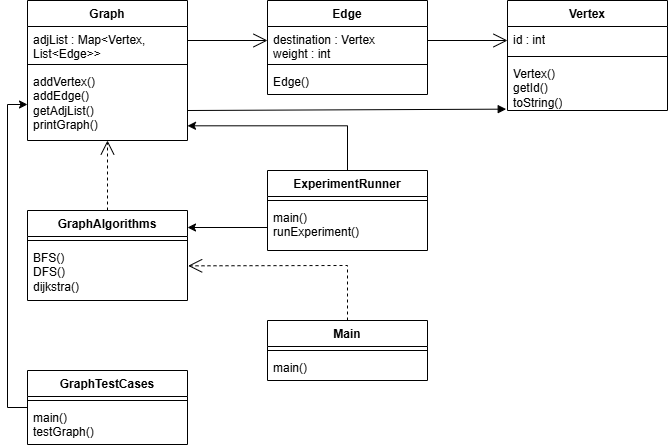

The diagram above was exported from draw.io. Its source (the exported page's mxGraphModel, read from the mxfile embedded in the PNG):
<mxGraphModel dx="774" dy="459" grid="1" gridSize="10" guides="1" tooltips="1" connect="1" arrows="1" fold="1" page="1" pageScale="1" pageWidth="827" pageHeight="1169" math="0" shadow="0">
  <root>
    <mxCell id="0" />
    <mxCell id="1" parent="0" />
    <mxCell id="1fZ1mcHLKcmxR7mbV5_n-1" parent="1" style="swimlane;fontStyle=1;align=center;verticalAlign=top;childLayout=stackLayout;horizontal=1;startSize=26;horizontalStack=0;resizeParent=1;resizeParentMax=0;resizeLast=0;collapsible=1;marginBottom=0;whiteSpace=wrap;html=1;" value="Vertex" vertex="1">
      <mxGeometry height="110" width="160" x="560" y="80" as="geometry" />
    </mxCell>
    <mxCell id="1fZ1mcHLKcmxR7mbV5_n-2" parent="1fZ1mcHLKcmxR7mbV5_n-1" style="text;strokeColor=none;fillColor=none;align=left;verticalAlign=top;spacingLeft=4;spacingRight=4;overflow=hidden;rotatable=0;points=[[0,0.5],[1,0.5]];portConstraint=eastwest;whiteSpace=wrap;html=1;" value="id : int" vertex="1">
      <mxGeometry height="26" width="160" y="26" as="geometry" />
    </mxCell>
    <mxCell id="1fZ1mcHLKcmxR7mbV5_n-3" parent="1fZ1mcHLKcmxR7mbV5_n-1" style="line;strokeWidth=1;fillColor=none;align=left;verticalAlign=middle;spacingTop=-1;spacingLeft=3;spacingRight=3;rotatable=0;labelPosition=right;points=[];portConstraint=eastwest;strokeColor=inherit;" value="" vertex="1">
      <mxGeometry height="8" width="160" y="52" as="geometry" />
    </mxCell>
    <mxCell id="1fZ1mcHLKcmxR7mbV5_n-4" parent="1fZ1mcHLKcmxR7mbV5_n-1" style="text;strokeColor=none;fillColor=none;align=left;verticalAlign=top;spacingLeft=4;spacingRight=4;overflow=hidden;rotatable=0;points=[[0,0.5],[1,0.5]];portConstraint=eastwest;whiteSpace=wrap;html=1;" value="Vertex()&lt;br&gt;getId()&lt;br&gt;toString()" vertex="1">
      <mxGeometry height="50" width="160" y="60" as="geometry" />
    </mxCell>
    <mxCell id="1fZ1mcHLKcmxR7mbV5_n-5" parent="1" style="swimlane;fontStyle=1;align=center;verticalAlign=top;childLayout=stackLayout;horizontal=1;startSize=26;horizontalStack=0;resizeParent=1;resizeParentMax=0;resizeLast=0;collapsible=1;marginBottom=0;whiteSpace=wrap;html=1;" value="Edge" vertex="1">
      <mxGeometry height="94" width="160" x="320" y="80" as="geometry" />
    </mxCell>
    <mxCell id="1fZ1mcHLKcmxR7mbV5_n-6" parent="1fZ1mcHLKcmxR7mbV5_n-5" style="text;strokeColor=none;fillColor=none;align=left;verticalAlign=top;spacingLeft=4;spacingRight=4;overflow=hidden;rotatable=0;points=[[0,0.5],[1,0.5]];portConstraint=eastwest;whiteSpace=wrap;html=1;" value="destination : Vertex&lt;br&gt;weight : int" vertex="1">
      <mxGeometry height="34" width="160" y="26" as="geometry" />
    </mxCell>
    <mxCell id="1fZ1mcHLKcmxR7mbV5_n-7" parent="1fZ1mcHLKcmxR7mbV5_n-5" style="line;strokeWidth=1;fillColor=none;align=left;verticalAlign=middle;spacingTop=-1;spacingLeft=3;spacingRight=3;rotatable=0;labelPosition=right;points=[];portConstraint=eastwest;strokeColor=inherit;" value="" vertex="1">
      <mxGeometry height="8" width="160" y="60" as="geometry" />
    </mxCell>
    <mxCell id="1fZ1mcHLKcmxR7mbV5_n-8" parent="1fZ1mcHLKcmxR7mbV5_n-5" style="text;strokeColor=none;fillColor=none;align=left;verticalAlign=top;spacingLeft=4;spacingRight=4;overflow=hidden;rotatable=0;points=[[0,0.5],[1,0.5]];portConstraint=eastwest;whiteSpace=wrap;html=1;" value="Edge()" vertex="1">
      <mxGeometry height="26" width="160" y="68" as="geometry" />
    </mxCell>
    <mxCell id="1fZ1mcHLKcmxR7mbV5_n-9" parent="1" style="swimlane;fontStyle=1;align=center;verticalAlign=top;childLayout=stackLayout;horizontal=1;startSize=26;horizontalStack=0;resizeParent=1;resizeParentMax=0;resizeLast=0;collapsible=1;marginBottom=0;whiteSpace=wrap;html=1;" value="Graph" vertex="1">
      <mxGeometry height="140" width="160" x="80" y="80" as="geometry" />
    </mxCell>
    <mxCell id="1fZ1mcHLKcmxR7mbV5_n-10" parent="1fZ1mcHLKcmxR7mbV5_n-9" style="text;strokeColor=none;fillColor=none;align=left;verticalAlign=top;spacingLeft=4;spacingRight=4;overflow=hidden;rotatable=0;points=[[0,0.5],[1,0.5]];portConstraint=eastwest;whiteSpace=wrap;html=1;" value="adjList : Map&amp;lt;Vertex, List&amp;lt;Edge&amp;gt;&amp;gt;" vertex="1">
      <mxGeometry height="34" width="160" y="26" as="geometry" />
    </mxCell>
    <mxCell id="1fZ1mcHLKcmxR7mbV5_n-11" parent="1fZ1mcHLKcmxR7mbV5_n-9" style="line;strokeWidth=1;fillColor=none;align=left;verticalAlign=middle;spacingTop=-1;spacingLeft=3;spacingRight=3;rotatable=0;labelPosition=right;points=[];portConstraint=eastwest;strokeColor=inherit;" value="" vertex="1">
      <mxGeometry height="8" width="160" y="60" as="geometry" />
    </mxCell>
    <mxCell id="1fZ1mcHLKcmxR7mbV5_n-12" parent="1fZ1mcHLKcmxR7mbV5_n-9" style="text;strokeColor=none;fillColor=none;align=left;verticalAlign=top;spacingLeft=4;spacingRight=4;overflow=hidden;rotatable=0;points=[[0,0.5],[1,0.5]];portConstraint=eastwest;whiteSpace=wrap;html=1;" value="addVertex()&lt;br&gt;addEdge()&lt;br&gt;getAdjList()&lt;br&gt;printGraph()" vertex="1">
      <mxGeometry height="72" width="160" y="68" as="geometry" />
    </mxCell>
    <mxCell id="1fZ1mcHLKcmxR7mbV5_n-13" parent="1" style="swimlane;fontStyle=1;align=center;verticalAlign=top;childLayout=stackLayout;horizontal=1;startSize=26;horizontalStack=0;resizeParent=1;resizeParentMax=0;resizeLast=0;collapsible=1;marginBottom=0;whiteSpace=wrap;html=1;" value="GraphAlgorithms" vertex="1">
      <mxGeometry height="90" width="160" x="80" y="290" as="geometry" />
    </mxCell>
    <mxCell id="1fZ1mcHLKcmxR7mbV5_n-15" parent="1fZ1mcHLKcmxR7mbV5_n-13" style="line;strokeWidth=1;fillColor=none;align=left;verticalAlign=middle;spacingTop=-1;spacingLeft=3;spacingRight=3;rotatable=0;labelPosition=right;points=[];portConstraint=eastwest;strokeColor=inherit;" value="" vertex="1">
      <mxGeometry height="8" width="160" y="26" as="geometry" />
    </mxCell>
    <mxCell id="1fZ1mcHLKcmxR7mbV5_n-16" parent="1fZ1mcHLKcmxR7mbV5_n-13" style="text;strokeColor=none;fillColor=none;align=left;verticalAlign=top;spacingLeft=4;spacingRight=4;overflow=hidden;rotatable=0;points=[[0,0.5],[1,0.5]];portConstraint=eastwest;whiteSpace=wrap;html=1;" value="BFS()&lt;br&gt;DFS()&lt;br&gt;dijkstra()" vertex="1">
      <mxGeometry height="56" width="160" y="34" as="geometry" />
    </mxCell>
    <mxCell id="1fZ1mcHLKcmxR7mbV5_n-17" parent="1" style="swimlane;fontStyle=1;align=center;verticalAlign=top;childLayout=stackLayout;horizontal=1;startSize=26;horizontalStack=0;resizeParent=1;resizeParentMax=0;resizeLast=0;collapsible=1;marginBottom=0;whiteSpace=wrap;html=1;" value="Main" vertex="1">
      <mxGeometry height="60" width="160" x="320" y="400" as="geometry" />
    </mxCell>
    <mxCell id="1fZ1mcHLKcmxR7mbV5_n-19" parent="1fZ1mcHLKcmxR7mbV5_n-17" style="line;strokeWidth=1;fillColor=none;align=left;verticalAlign=middle;spacingTop=-1;spacingLeft=3;spacingRight=3;rotatable=0;labelPosition=right;points=[];portConstraint=eastwest;strokeColor=inherit;" value="" vertex="1">
      <mxGeometry height="8" width="160" y="26" as="geometry" />
    </mxCell>
    <mxCell id="1fZ1mcHLKcmxR7mbV5_n-20" parent="1fZ1mcHLKcmxR7mbV5_n-17" style="text;strokeColor=none;fillColor=none;align=left;verticalAlign=top;spacingLeft=4;spacingRight=4;overflow=hidden;rotatable=0;points=[[0,0.5],[1,0.5]];portConstraint=eastwest;whiteSpace=wrap;html=1;" value="main()" vertex="1">
      <mxGeometry height="26" width="160" y="34" as="geometry" />
    </mxCell>
    <mxCell id="1fZ1mcHLKcmxR7mbV5_n-43" edge="1" parent="1" source="1fZ1mcHLKcmxR7mbV5_n-21" style="edgeStyle=orthogonalEdgeStyle;rounded=0;orthogonalLoop=1;jettySize=auto;html=1;entryX=0;entryY=0.5;entryDx=0;entryDy=0;" target="1fZ1mcHLKcmxR7mbV5_n-12">
      <mxGeometry relative="1" as="geometry">
        <Array as="points">
          <mxPoint x="60" y="487" />
          <mxPoint x="60" y="184" />
        </Array>
      </mxGeometry>
    </mxCell>
    <mxCell id="1fZ1mcHLKcmxR7mbV5_n-21" parent="1" style="swimlane;fontStyle=1;align=center;verticalAlign=top;childLayout=stackLayout;horizontal=1;startSize=26;horizontalStack=0;resizeParent=1;resizeParentMax=0;resizeLast=0;collapsible=1;marginBottom=0;whiteSpace=wrap;html=1;" value="GraphTestCases" vertex="1">
      <mxGeometry height="74" width="160" x="80" y="450" as="geometry" />
    </mxCell>
    <mxCell id="1fZ1mcHLKcmxR7mbV5_n-23" parent="1fZ1mcHLKcmxR7mbV5_n-21" style="line;strokeWidth=1;fillColor=none;align=left;verticalAlign=middle;spacingTop=-1;spacingLeft=3;spacingRight=3;rotatable=0;labelPosition=right;points=[];portConstraint=eastwest;strokeColor=inherit;" value="" vertex="1">
      <mxGeometry height="8" width="160" y="26" as="geometry" />
    </mxCell>
    <mxCell id="1fZ1mcHLKcmxR7mbV5_n-24" parent="1fZ1mcHLKcmxR7mbV5_n-21" style="text;strokeColor=none;fillColor=none;align=left;verticalAlign=top;spacingLeft=4;spacingRight=4;overflow=hidden;rotatable=0;points=[[0,0.5],[1,0.5]];portConstraint=eastwest;whiteSpace=wrap;html=1;" value="main()&lt;br&gt;testGraph()" vertex="1">
      <mxGeometry height="40" width="160" y="34" as="geometry" />
    </mxCell>
    <mxCell id="1fZ1mcHLKcmxR7mbV5_n-25" parent="1" style="swimlane;fontStyle=1;align=center;verticalAlign=top;childLayout=stackLayout;horizontal=1;startSize=26;horizontalStack=0;resizeParent=1;resizeParentMax=0;resizeLast=0;collapsible=1;marginBottom=0;whiteSpace=wrap;html=1;" value="ExperimentRunner" vertex="1">
      <mxGeometry height="80" width="160" x="320" y="250" as="geometry" />
    </mxCell>
    <mxCell id="1fZ1mcHLKcmxR7mbV5_n-27" parent="1fZ1mcHLKcmxR7mbV5_n-25" style="line;strokeWidth=1;fillColor=none;align=left;verticalAlign=middle;spacingTop=-1;spacingLeft=3;spacingRight=3;rotatable=0;labelPosition=right;points=[];portConstraint=eastwest;strokeColor=inherit;" value="" vertex="1">
      <mxGeometry height="8" width="160" y="26" as="geometry" />
    </mxCell>
    <mxCell id="1fZ1mcHLKcmxR7mbV5_n-28" parent="1fZ1mcHLKcmxR7mbV5_n-25" style="text;strokeColor=none;fillColor=none;align=left;verticalAlign=top;spacingLeft=4;spacingRight=4;overflow=hidden;rotatable=0;points=[[0,0.5],[1,0.5]];portConstraint=eastwest;whiteSpace=wrap;html=1;" value="main()&lt;br&gt;runExperiment()" vertex="1">
      <mxGeometry height="46" width="160" y="34" as="geometry" />
    </mxCell>
    <mxCell id="1fZ1mcHLKcmxR7mbV5_n-30" edge="1" parent="1" style="endArrow=open;endFill=1;endSize=12;html=1;rounded=0;" value="">
      <mxGeometry relative="1" width="160" as="geometry">
        <mxPoint x="480" y="120" as="sourcePoint" />
        <mxPoint x="560" y="120" as="targetPoint" />
      </mxGeometry>
    </mxCell>
    <mxCell id="1fZ1mcHLKcmxR7mbV5_n-33" edge="1" parent="1" source="1fZ1mcHLKcmxR7mbV5_n-13" style="endArrow=open;endSize=12;dashed=1;html=1;rounded=0;exitX=0.5;exitY=0;exitDx=0;exitDy=0;entryX=0.5;entryY=1;entryDx=0;entryDy=0;entryPerimeter=0;" target="1fZ1mcHLKcmxR7mbV5_n-12" value="">
      <mxGeometry relative="1" width="160" as="geometry">
        <mxPoint x="90" y="250" as="sourcePoint" />
        <mxPoint x="250" y="250" as="targetPoint" />
      </mxGeometry>
    </mxCell>
    <mxCell id="1fZ1mcHLKcmxR7mbV5_n-35" edge="1" parent="1" source="1fZ1mcHLKcmxR7mbV5_n-25" style="edgeStyle=orthogonalEdgeStyle;rounded=0;orthogonalLoop=1;jettySize=auto;html=1;entryX=1;entryY=0.796;entryDx=0;entryDy=0;entryPerimeter=0;exitX=0.5;exitY=0;exitDx=0;exitDy=0;" target="1fZ1mcHLKcmxR7mbV5_n-12">
      <mxGeometry relative="1" as="geometry">
        <mxPoint x="400" y="240" as="sourcePoint" />
      </mxGeometry>
    </mxCell>
    <mxCell id="1fZ1mcHLKcmxR7mbV5_n-39" edge="1" parent="1" style="endArrow=open;endFill=1;endSize=12;html=1;rounded=0;" value="">
      <mxGeometry relative="1" width="160" as="geometry">
        <mxPoint x="240" y="120" as="sourcePoint" />
        <mxPoint x="320" y="120" as="targetPoint" />
      </mxGeometry>
    </mxCell>
    <mxCell id="1fZ1mcHLKcmxR7mbV5_n-40" edge="1" parent="1" source="1fZ1mcHLKcmxR7mbV5_n-17" style="endArrow=open;endSize=12;dashed=1;html=1;rounded=0;entryX=1.004;entryY=0.381;entryDx=0;entryDy=0;entryPerimeter=0;exitX=0.5;exitY=0;exitDx=0;exitDy=0;" target="1fZ1mcHLKcmxR7mbV5_n-16" value="">
      <mxGeometry relative="1" width="160" as="geometry">
        <Array as="points">
          <mxPoint x="400" y="345" />
        </Array>
        <mxPoint x="334" y="370" as="sourcePoint" />
        <mxPoint x="494" y="370" as="targetPoint" />
      </mxGeometry>
    </mxCell>
    <mxCell id="1fZ1mcHLKcmxR7mbV5_n-41" edge="1" parent="1" source="1fZ1mcHLKcmxR7mbV5_n-28" style="edgeStyle=orthogonalEdgeStyle;rounded=0;orthogonalLoop=1;jettySize=auto;html=1;exitX=0;exitY=0.5;exitDx=0;exitDy=0;">
      <mxGeometry relative="1" as="geometry">
        <mxPoint x="240" y="307" as="targetPoint" />
      </mxGeometry>
    </mxCell>
    <mxCell id="1fZ1mcHLKcmxR7mbV5_n-45" edge="1" parent="1" style="html=1;verticalAlign=bottom;endArrow=block;curved=0;rounded=0;entryX=-0.008;entryY=0.973;entryDx=0;entryDy=0;entryPerimeter=0;" target="1fZ1mcHLKcmxR7mbV5_n-4" value="">
      <mxGeometry relative="1" width="80" as="geometry">
        <mxPoint x="240" y="190" as="sourcePoint" />
        <mxPoint x="557" y="190" as="targetPoint" />
      </mxGeometry>
    </mxCell>
  </root>
</mxGraphModel>